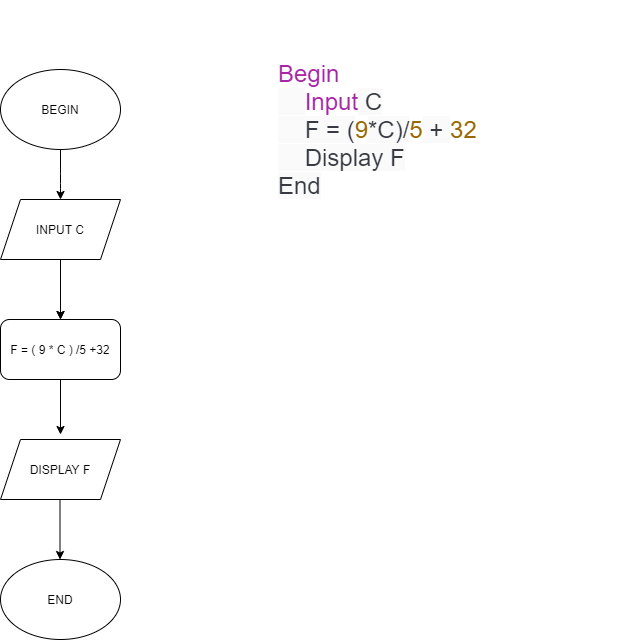

The diagram above was exported from draw.io. Its source (the exported page's mxGraphModel, read from the mxfile embedded in the PNG):
<mxGraphModel dx="920" dy="2714" grid="1" gridSize="12" guides="1" tooltips="1" connect="1" arrows="1" fold="1" page="1" pageScale="1" pageWidth="850" pageHeight="1100" math="0" shadow="0">
  <root>
    <mxCell id="0" />
    <mxCell id="1" parent="0" />
    <mxCell id="UjlOum423Yd-VRqWPQD--14" value="BEGIN" style="ellipse;whiteSpace=wrap;html=1;" vertex="1" parent="1">
      <mxGeometry x="113" y="-2010" width="120" height="80" as="geometry" />
    </mxCell>
    <mxCell id="UjlOum423Yd-VRqWPQD--15" value="" style="edgeStyle=orthogonalEdgeStyle;rounded=0;orthogonalLoop=1;jettySize=auto;html=1;" edge="1" parent="1" source="UjlOum423Yd-VRqWPQD--16" target="UjlOum423Yd-VRqWPQD--17">
      <mxGeometry relative="1" as="geometry" />
    </mxCell>
    <mxCell id="UjlOum423Yd-VRqWPQD--16" value="INPUT C" style="shape=parallelogram;perimeter=parallelogramPerimeter;whiteSpace=wrap;html=1;fixedSize=1;" vertex="1" parent="1">
      <mxGeometry x="113" y="-1880" width="120" height="60" as="geometry" />
    </mxCell>
    <mxCell id="UjlOum423Yd-VRqWPQD--17" value="F = ( 9 * C ) /5 +32" style="rounded=1;whiteSpace=wrap;html=1;" vertex="1" parent="1">
      <mxGeometry x="113" y="-1760" width="120" height="60" as="geometry" />
    </mxCell>
    <mxCell id="UjlOum423Yd-VRqWPQD--18" value="DISPLAY F" style="shape=parallelogram;perimeter=parallelogramPerimeter;whiteSpace=wrap;html=1;fixedSize=1;" vertex="1" parent="1">
      <mxGeometry x="113" y="-1640" width="120" height="60" as="geometry" />
    </mxCell>
    <mxCell id="UjlOum423Yd-VRqWPQD--19" value="END" style="ellipse;whiteSpace=wrap;html=1;" vertex="1" parent="1">
      <mxGeometry x="113" y="-1520" width="120" height="80" as="geometry" />
    </mxCell>
    <mxCell id="UjlOum423Yd-VRqWPQD--20" value="" style="endArrow=classic;html=1;exitX=0.5;exitY=1;exitDx=0;exitDy=0;entryX=0.5;entryY=0;entryDx=0;entryDy=0;" edge="1" parent="1" source="UjlOum423Yd-VRqWPQD--16" target="UjlOum423Yd-VRqWPQD--17">
      <mxGeometry width="50" height="50" relative="1" as="geometry">
        <mxPoint x="213" y="-1750" as="sourcePoint" />
        <mxPoint x="263" y="-1800" as="targetPoint" />
      </mxGeometry>
    </mxCell>
    <mxCell id="UjlOum423Yd-VRqWPQD--21" value="" style="endArrow=classic;html=1;exitX=0.5;exitY=1;exitDx=0;exitDy=0;" edge="1" parent="1">
      <mxGeometry width="50" height="50" relative="1" as="geometry">
        <mxPoint x="173" y="-1930.0000000000002" as="sourcePoint" />
        <mxPoint x="173" y="-1880.0000000000002" as="targetPoint" />
        <Array as="points">
          <mxPoint x="173" y="-1896" />
        </Array>
      </mxGeometry>
    </mxCell>
    <mxCell id="UjlOum423Yd-VRqWPQD--22" value="" style="endArrow=classic;html=1;exitX=0.5;exitY=1;exitDx=0;exitDy=0;entryX=0.5;entryY=0;entryDx=0;entryDy=0;" edge="1" parent="1">
      <mxGeometry width="50" height="50" relative="1" as="geometry">
        <mxPoint x="172.5" y="-1580" as="sourcePoint" />
        <mxPoint x="172.5" y="-1520" as="targetPoint" />
      </mxGeometry>
    </mxCell>
    <mxCell id="UjlOum423Yd-VRqWPQD--23" value="" style="endArrow=classic;html=1;exitX=0.5;exitY=1;exitDx=0;exitDy=0;" edge="1" parent="1" source="UjlOum423Yd-VRqWPQD--17">
      <mxGeometry width="50" height="50" relative="1" as="geometry">
        <mxPoint x="171" y="-1729" as="sourcePoint" />
        <mxPoint x="173" y="-1645" as="targetPoint" />
      </mxGeometry>
    </mxCell>
    <mxCell id="UjlOum423Yd-VRqWPQD--24" value="&#10;&#10;&lt;span class=&quot;hljs-keyword&quot; style=&quot;box-sizing: border-box; color: rgb(166, 38, 164); font-size: 24px; font-style: normal; font-weight: 400; letter-spacing: normal; text-indent: 0px; text-transform: none; word-spacing: 0px;&quot;&gt;&lt;span class=&quot;hljs-keyword&quot; style=&quot;box-sizing: border-box; color: rgb(166, 38, 164); font-size: 24px;&quot;&gt;Begin&lt;/span&gt;&lt;/span&gt;&lt;br style=&quot;box-sizing: border-box; color: rgb(56, 58, 66); font-size: 24px; font-style: normal; font-weight: 400; letter-spacing: normal; text-indent: 0px; text-transform: none; word-spacing: 0px;&quot;&gt;&lt;span style=&quot;color: rgb(56, 58, 66); font-size: 24px; font-style: normal; font-weight: 400; letter-spacing: normal; text-indent: 0px; text-transform: none; word-spacing: 0px; background-color: rgb(250, 250, 250); display: inline; float: none;&quot;&gt;&amp;nbsp;&amp;nbsp;&amp;nbsp; &lt;/span&gt;&lt;span class=&quot;hljs-keyword&quot; style=&quot;box-sizing: border-box; color: rgb(166, 38, 164); font-size: 24px; font-style: normal; font-weight: 400; letter-spacing: normal; text-indent: 0px; text-transform: none; word-spacing: 0px;&quot;&gt;&lt;span class=&quot;hljs-keyword&quot; style=&quot;box-sizing: border-box; color: rgb(166, 38, 164); font-size: 24px;&quot;&gt;Input&lt;/span&gt;&lt;/span&gt;&lt;span style=&quot;color: rgb(56, 58, 66); font-size: 24px; font-style: normal; font-weight: 400; letter-spacing: normal; text-indent: 0px; text-transform: none; word-spacing: 0px; background-color: rgb(250, 250, 250); display: inline; float: none;&quot;&gt; C&lt;/span&gt;&lt;br style=&quot;box-sizing: border-box; color: rgb(56, 58, 66); font-size: 24px; font-style: normal; font-weight: 400; letter-spacing: normal; text-indent: 0px; text-transform: none; word-spacing: 0px;&quot;&gt;&lt;span style=&quot;color: rgb(56, 58, 66); font-size: 24px; font-style: normal; font-weight: 400; letter-spacing: normal; text-indent: 0px; text-transform: none; word-spacing: 0px; background-color: rgb(250, 250, 250); display: inline; float: none;&quot;&gt;&amp;nbsp;&amp;nbsp;&amp;nbsp; F = (&lt;/span&gt;&lt;span class=&quot;hljs-number&quot; style=&quot;box-sizing: border-box; color: rgb(152, 104, 1); font-size: 24px; font-style: normal; font-weight: 400; letter-spacing: normal; text-indent: 0px; text-transform: none; word-spacing: 0px;&quot;&gt;&lt;span class=&quot;hljs-number&quot; style=&quot;box-sizing: border-box; color: rgb(152, 104, 1); font-size: 24px;&quot;&gt;9&lt;/span&gt;&lt;/span&gt;&lt;span style=&quot;color: rgb(56, 58, 66); font-size: 24px; font-style: normal; font-weight: 400; letter-spacing: normal; text-indent: 0px; text-transform: none; word-spacing: 0px; background-color: rgb(250, 250, 250); display: inline; float: none;&quot;&gt;*C)/&lt;/span&gt;&lt;span class=&quot;hljs-number&quot; style=&quot;box-sizing: border-box; color: rgb(152, 104, 1); font-size: 24px; font-style: normal; font-weight: 400; letter-spacing: normal; text-indent: 0px; text-transform: none; word-spacing: 0px;&quot;&gt;&lt;span class=&quot;hljs-number&quot; style=&quot;box-sizing: border-box; color: rgb(152, 104, 1); font-size: 24px;&quot;&gt;5&lt;/span&gt;&lt;/span&gt;&lt;span style=&quot;color: rgb(56, 58, 66); font-size: 24px; font-style: normal; font-weight: 400; letter-spacing: normal; text-indent: 0px; text-transform: none; word-spacing: 0px; background-color: rgb(250, 250, 250); display: inline; float: none;&quot;&gt; + &lt;/span&gt;&lt;span class=&quot;hljs-number&quot; style=&quot;box-sizing: border-box; color: rgb(152, 104, 1); font-size: 24px; font-style: normal; font-weight: 400; letter-spacing: normal; text-indent: 0px; text-transform: none; word-spacing: 0px;&quot;&gt;&lt;span class=&quot;hljs-number&quot; style=&quot;box-sizing: border-box; color: rgb(152, 104, 1); font-size: 24px;&quot;&gt;32&lt;/span&gt;&lt;/span&gt;&lt;br style=&quot;box-sizing: border-box; color: rgb(56, 58, 66); font-size: 24px; font-style: normal; font-weight: 400; letter-spacing: normal; text-indent: 0px; text-transform: none; word-spacing: 0px;&quot;&gt;&lt;span style=&quot;color: rgb(56, 58, 66); font-size: 24px; font-style: normal; font-weight: 400; letter-spacing: normal; text-indent: 0px; text-transform: none; word-spacing: 0px; background-color: rgb(250, 250, 250); display: inline; float: none;&quot;&gt;&amp;nbsp;&amp;nbsp;&amp;nbsp; Display F&lt;/span&gt;&lt;br style=&quot;box-sizing: border-box; color: rgb(56, 58, 66); font-size: 24px; font-style: normal; font-weight: 400; letter-spacing: normal; text-indent: 0px; text-transform: none; word-spacing: 0px;&quot;&gt;&lt;span style=&quot;color: rgb(56, 58, 66); font-size: 24px; font-style: normal; font-weight: 400; letter-spacing: normal; text-indent: 0px; text-transform: none; word-spacing: 0px; background-color: rgb(250, 250, 250); display: inline; float: none;&quot;&gt;End&lt;/span&gt;&#10;&#10;" style="text;html=1;align=left;verticalAlign=middle;whiteSpace=wrap;rounded=0;fontSize=24;" vertex="1" parent="1">
      <mxGeometry x="389" y="-2028" width="348" height="156" as="geometry" />
    </mxCell>
  </root>
</mxGraphModel>